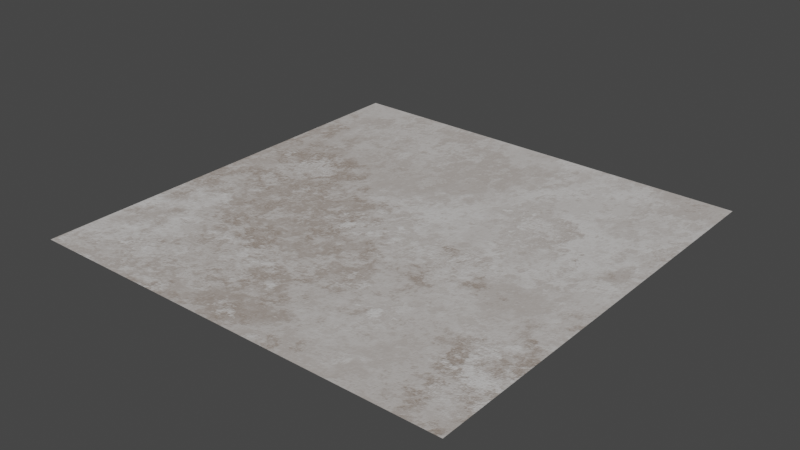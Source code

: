 # Source: surface_01.blend  (saved by Blender 3.0.42; exported with 4.5.12 LTS)
import bpy
from mathutils import Matrix  # noqa: F401  (used for matrix-valued properties, if any)

bpy.ops.wm.read_factory_settings(use_empty=True)
scene = bpy.context.scene
scene.name = 'Scene'

# ---- collections
col_collection = bpy.data.collections.new('Collection'); scene.collection.children.link(col_collection)

# ---- materials (node trees are filled in below, after node groups)
mat_surface_01 = bpy.data.materials.new('surface_01')
mat_surface_01.use_transparent_shadow = False

# ---- node groups
ng_clouds_01_001 = bpy.data.node_groups.new('Clouds 01.001', 'ShaderNodeTree')
_s = ng_clouds_01_001.interface.new_socket(name='Linear', in_out='OUTPUT', socket_type='NodeSocketFloat')
_s.min_value = 0.0
_s.max_value = 1.0
_s = ng_clouds_01_001.interface.new_socket(name='Constant', in_out='OUTPUT', socket_type='NodeSocketFloat')
_s.min_value = 0.0
_s.max_value = 0.0
_s = ng_clouds_01_001.interface.new_socket(name='Vector', in_out='INPUT', socket_type='NodeSocketVector')
_s.min_value = -1e+04
_s.max_value = 1e+04
_s.hide_value = True
_s = ng_clouds_01_001.interface.new_socket(name='Scale', in_out='INPUT', socket_type='NodeSocketFloat')
_s.default_value = 1.0
_s.min_value = -1e+04
_s.max_value = 1e+04
_s = ng_clouds_01_001.interface.new_socket(name='Mix 1', in_out='INPUT', socket_type='NodeSocketFloat')
_s.subtype = 'FACTOR'
_s.default_value = 0.7583
_s.min_value = 0.0
_s.max_value = 1.0
_s = ng_clouds_01_001.interface.new_socket(name='Mix 2', in_out='INPUT', socket_type='NodeSocketFloat')
_s.default_value = 1.0
_s.min_value = 0.0
_s.max_value = 1.0
_s = ng_clouds_01_001.interface.new_socket(name='Distortion', in_out='INPUT', socket_type='NodeSocketFloat')
_s.min_value = 0.0
_s.max_value = 1.0
_s = ng_clouds_01_001.interface.new_socket(name='Distortion', in_out='INPUT', socket_type='NodeSocketFloat')
_s.min_value = 0.0
_s.max_value = 1.0
_s = ng_clouds_01_001.interface.new_socket(name='Detail', in_out='INPUT', socket_type='NodeSocketFloat')
_s.default_value = 9.46
_s.min_value = 0.0
_s.max_value = 16.0
_s = ng_clouds_01_001.interface.new_socket(name='Detail', in_out='INPUT', socket_type='NodeSocketFloat')
_s.default_value = 0.9
_s.min_value = 0.0
_s.max_value = 16.0
_s = ng_clouds_01_001.interface.new_socket(name='Constant Seed', in_out='INPUT', socket_type='NodeSocketFloat')
_s.default_value = -9.5
_s.min_value = -1e+04
_s.max_value = 1e+04
_s = ng_clouds_01_001.interface.new_socket(name='W', in_out='INPUT', socket_type='NodeSocketFloat')
_s.default_value = -0.03
_s.min_value = -1000.0
_s.max_value = 1000.0
_N = ng_clouds_01_001.nodes; _L = ng_clouds_01_001.links
n0 = _N.new('ShaderNodeVectorMath'); n0.name = 'Vector Math'; n0.location = (-470, 37)
n0.operation = 'SCALE'
n1 = _N.new('ShaderNodeMapRange'); n1.name = 'Map Range.001'; n1.location = (-472, -122)
n1.hide = True
n1.inputs[3].default_value = 0.78
n2 = _N.new('NodeGroupOutput'); n2.name = 'Group Output'; n2.location = (622, 28)
n3 = _N.new('ShaderNodeMapRange'); n3.name = 'Map Range.002'; n3.location = (-463, -179)
n3.hide = True
n3.inputs[3].default_value = 0.3
n3.inputs[4].default_value = 0.8
n4 = _N.new('ShaderNodeTexNoise'); n4.name = 'Noise Texture'; n4.location = (-103, -22)
n4.inputs[2].default_value = 3.39
n5 = _N.new('ShaderNodeTexVoronoi'); n5.name = 'Voronoi Texture'; n5.location = (62, 41)
n5.distance = 'CHEBYCHEV'
n5.inputs[2].default_value = 7.38
n5.inputs[7].default_value = 0.73
n6 = _N.new('ShaderNodeTexWhiteNoise'); n6.name = 'White Noise Texture'; n6.location = (251, -129)
n6.noise_dimensions = '4D'
n7 = _N.new('NodeGroupInput'); n7.name = 'Group Input'; n7.location = (-1150, -96)
n8 = _N.new('ShaderNodeTexCoord'); n8.name = 'Texture Coordinate'; n8.location = (-1149, 198)
n9 = _N.new('ShaderNodeVectorMath'); n9.name = 'Vector Math.001'; n9.location = (-858, 207)
n9.operation = 'LENGTH'
n10 = _N.new('ShaderNodeMath'); n10.name = 'Math'; n10.location = (-688, 185)
n10.hide = True
n10.operation = 'GREATER_THAN'
n10.inputs[1].default_value = 0.0
n10.inputs[2].default_value = 0.0
n11 = _N.new('ShaderNodeMix'); n11.name = 'Mix'; n11.location = (-691, 150)
n11.data_type = 'RGBA'
n12 = _N.new('ShaderNodeMapRange'); n12.name = 'Map Range.003'; n12.location = (-486, -239)
n12.inputs[4].default_value = 0.2
n13 = _N.new('ShaderNodeTexNoise'); n13.name = 'Noise Texture.001'; n13.location = (-267, 52)
n13.noise_dimensions = '4D'
n13.inputs[2].default_value = 0.89
n14 = _N.new('ShaderNodeClamp'); n14.name = 'Clamp'; n14.location = (-103, -322)
n14.hide = True
n15 = _N.new('ShaderNodeClamp'); n15.name = 'Clamp.001'; n15.location = (-267, -248)
n15.hide = True
_L.new(n5.outputs[0], n2.inputs[0])
_L.new(n4.outputs[1], n5.inputs[0])
_L.new(n13.outputs[1], n4.inputs[0])
_L.new(n5.outputs[1], n6.inputs[0])
_L.new(n0.outputs[0], n13.inputs[0])
_L.new(n7.outputs[1], n0.inputs[3])
_L.new(n7.outputs[2], n1.inputs[0])
_L.new(n7.outputs[3], n3.inputs[0])
_L.new(n7.outputs[5], n4.inputs[8])
_L.new(n7.outputs[4], n12.inputs[0])
_L.new(n12.outputs[0], n13.inputs[8])
_L.new(n6.outputs[0], n2.inputs[1])
_L.new(n7.outputs[0], n9.inputs[0])
_L.new(n9.outputs[1], n10.inputs[0])
_L.new(n10.outputs[0], n11.inputs[0])
_L.new(n7.outputs[0], n11.inputs[7])
_L.new(n11.outputs[2], n0.inputs[0])
_L.new(n7.outputs[6], n13.inputs[3])
_L.new(n7.outputs[7], n4.inputs[3])
_L.new(n7.outputs[8], n6.inputs[1])
_L.new(n8.outputs[3], n11.inputs[6])
_L.new(n7.outputs[9], n13.inputs[1])
_L.new(n3.outputs[0], n14.inputs[0])
_L.new(n14.outputs[0], n4.inputs[4])
_L.new(n1.outputs[0], n15.inputs[0])
_L.new(n15.outputs[0], n13.inputs[4])
n2.is_active_output = True
ng_ao_control = bpy.data.node_groups.new('AO Control', 'ShaderNodeTree')
_s = ng_ao_control.interface.new_socket(name='Color', in_out='OUTPUT', socket_type='NodeSocketColor')
_s.default_value = (0.0, 0.0, 0.0, 0.0)
_s = ng_ao_control.interface.new_socket(name='Color1', in_out='INPUT', socket_type='NodeSocketColor')
_s.default_value = (0.5, 0.5, 0.5, 1.0)
_s = ng_ao_control.interface.new_socket(name='Fac', in_out='INPUT', socket_type='NodeSocketFloat')
_s.subtype = 'FACTOR'
_s.default_value = 1.0
_s.min_value = 0.0
_s.max_value = 1.0
_N = ng_ao_control.nodes; _L = ng_ao_control.links
n0 = _N.new('NodeGroupOutput'); n0.name = 'Group Output'; n0.location = (281, 0)
n1 = _N.new('ShaderNodeMix'); n1.name = 'Mix.002'; n1.location = (91, -23)
n1.data_type = 'RGBA'
n1.blend_type = 'MULTIPLY'
n2 = _N.new('NodeGroupInput'); n2.name = 'Group Input'; n2.location = (-312, -120)
n3 = _N.new('ShaderNodeAmbientOcclusion'); n3.name = 'Ambient Occlusion'; n3.location = (-110, 93)
_L.new(n2.outputs[0], n1.inputs[6])
_L.new(n1.outputs[2], n0.inputs[0])
_L.new(n3.outputs[0], n1.inputs[7])
_L.new(n2.outputs[1], n1.inputs[0])
n0.is_active_output = True
ng_fresneltospec = bpy.data.node_groups.new('FresnelToSpec', 'ShaderNodeTree')
_s = ng_fresneltospec.interface.new_socket(name='Spec', in_out='OUTPUT', socket_type='NodeSocketFloat')
_s.default_value = 0.5
_s.min_value = 0.0
_s.max_value = 0.0
_s = ng_fresneltospec.interface.new_socket(name='IOR', in_out='INPUT', socket_type='NodeSocketFloat')
_s.default_value = 1.5
_s.min_value = 1.0
_s.max_value = 5.0
_N = ng_fresneltospec.nodes; _L = ng_fresneltospec.links
n0 = _N.new('ShaderNodeMath'); n0.name = 'Math'; n0.location = (-188, 76)
n0.operation = 'SUBTRACT'
n0.inputs[1].default_value = 1.0
n1 = _N.new('NodeGroupInput'); n1.name = 'Group Input'; n1.location = (-382, -82)
n2 = _N.new('ShaderNodeMath'); n2.name = 'Math.001'; n2.location = (-187, -94)
n2.inputs[1].default_value = 1.0
n3 = _N.new('ShaderNodeMath'); n3.name = 'Math.002'; n3.location = (4, 53)
n3.operation = 'DIVIDE'
n4 = _N.new('ShaderNodeMath'); n4.name = 'Math.003'; n4.location = (174, 53)
n4.operation = 'POWER'
n4.inputs[1].default_value = 2.0
n5 = _N.new('ShaderNodeMath'); n5.name = 'Math.004'; n5.location = (341, 56)
n5.operation = 'DIVIDE'
n5.inputs[1].default_value = 0.08
n6 = _N.new('NodeGroupOutput'); n6.name = 'Group Output'; n6.location = (523, 59)
_L.new(n0.outputs[0], n3.inputs[0])
_L.new(n2.outputs[0], n3.inputs[1])
_L.new(n3.outputs[0], n4.inputs[0])
_L.new(n4.outputs[0], n5.inputs[0])
_L.new(n5.outputs[0], n6.inputs[0])
_L.new(n1.outputs[0], n0.inputs[0])
_L.new(n1.outputs[0], n2.inputs[0])
n6.is_active_output = True
ng_cloud_texture_001 = bpy.data.node_groups.new('cloud_texture.001', 'ShaderNodeTree')
_s = ng_cloud_texture_001.interface.new_socket(name='BSDF', in_out='OUTPUT', socket_type='NodeSocketShader')
_s = ng_cloud_texture_001.interface.new_socket(name='Color Bake', in_out='OUTPUT', socket_type='NodeSocketColor')
_s.default_value = (0.0, 0.0, 0.0, 0.0)
_s = ng_cloud_texture_001.interface.new_socket(name='Specular Bake', in_out='OUTPUT', socket_type='NodeSocketFloat')
_s.default_value = 0.5
_s.min_value = 0.0
_s.max_value = 0.0
_s = ng_cloud_texture_001.interface.new_socket(name='Roughness Bake', in_out='OUTPUT', socket_type='NodeSocketFloat')
_s = ng_cloud_texture_001.interface.new_socket(name='Normal Bake', in_out='OUTPUT', socket_type='NodeSocketVector')
_s.min_value = 0.0
_s.max_value = 0.0
_s = ng_cloud_texture_001.interface.new_socket(name='Vector', in_out='INPUT', socket_type='NodeSocketVector')
_s.min_value = -1e+04
_s.max_value = 1e+04
_s.hide_value = True
_s = ng_cloud_texture_001.interface.new_socket(name='Scale', in_out='INPUT', socket_type='NodeSocketFloat')
_s.default_value = 1.0
_s.min_value = -1e+04
_s.max_value = 1e+04
_s = ng_cloud_texture_001.interface.new_socket(name='Color1', in_out='INPUT', socket_type='NodeSocketColor')
_s.default_value = (0.1564, 0.1075, 0.08204, 1.0)
_s = ng_cloud_texture_001.interface.new_socket(name='Color2', in_out='INPUT', socket_type='NodeSocketColor')
_s.default_value = (0.6604, 0.6963, 0.6255, 1.0)
_s = ng_cloud_texture_001.interface.new_socket(name='Min Roughness', in_out='INPUT', socket_type='NodeSocketFloat')
_s.default_value = 0.71
_s.min_value = 0.0
_s.max_value = 1.0
_s = ng_cloud_texture_001.interface.new_socket(name='Max Roughness', in_out='INPUT', socket_type='NodeSocketFloat')
_s.default_value = 1.0
_s.min_value = 0.0
_s.max_value = 1.0
_s = ng_cloud_texture_001.interface.new_socket(name='Bump Multiplier', in_out='INPUT', socket_type='NodeSocketFloat')
_s.default_value = 1.0
_s.min_value = 0.0
_s.max_value = 1e+04
_s = ng_cloud_texture_001.interface.new_socket(name='AO', in_out='INPUT', socket_type='NodeSocketFloat')
_s.subtype = 'FACTOR'
_s.default_value = 0.5646
_s.min_value = 0.0
_s.max_value = 1.0
_s = ng_cloud_texture_001.interface.new_socket(name='seed', in_out='INPUT', socket_type='NodeSocketFloat')
_s.default_value = -0.03
_s.min_value = -1000.0
_s.max_value = 1000.0
_N = ng_cloud_texture_001.nodes; _L = ng_cloud_texture_001.links
n0 = _N.new('ShaderNodeMapRange'); n0.name = 'Map Range'; n0.location = (589, 89)
n1 = _N.new('ShaderNodeVectorMath'); n1.name = 'Vector Math'; n1.location = (-349, -61)
n1.operation = 'SCALE'
n2 = _N.new('ShaderNodeVectorMath'); n2.name = 'Vector Math.001'; n2.location = (-776, 135)
n2.operation = 'LENGTH'
n3 = _N.new('ShaderNodeMath'); n3.name = 'Math.002'; n3.location = (-605, 114)
n3.hide = True
n3.operation = 'GREATER_THAN'
n3.inputs[1].default_value = 0.0
n3.inputs[2].default_value = 0.0
n4 = _N.new('ShaderNodeMix'); n4.name = 'Mix.001'; n4.location = (-608, 78)
n4.data_type = 'RGBA'
n5 = _N.new('NodeReroute'); n5.name = 'Reroute'; n5.location = (-941, -155)
n5.width = 16
n5.socket_idname = 'NodeSocketVector'
n6 = _N.new('ShaderNodeTexCoord'); n6.name = 'Texture Coordinate'; n6.location = (-789, 26)
n7 = _N.new('NodeReroute'); n7.name = 'Reroute.001'; n7.location = (-617, -288)
n7.width = 16
n7.socket_idname = 'NodeSocketFloat'
n8 = _N.new('NodeGroupInput'); n8.name = 'Group Input'; n8.location = (-1141, 0)
n9 = _N.new('ShaderNodeMath'); n9.name = 'Math'; n9.location = (161, -58)
n9.operation = 'MULTIPLY'
n9.inputs[1].default_value = 0.001
n10 = _N.new('ShaderNodeBsdfPrincipled'); n10.name = 'Principled BSDF'; n10.location = (1141, 424)
n10.distribution = 'GGX'
n10.subsurface_method = 'RANDOM_WALK_SKIN'
n10.inputs[3].default_value = 1.45
n10.inputs[27].default_value = (0.0, 0.0, 0.0, 1.0)
n10.inputs[28].default_value = 1.0
n11 = _N.new('ShaderNodeGroup'); n11.name = 'Group'; n11.location = (-76, 22)
n11.node_tree = ng_clouds_01_001
n11.inputs[1].default_value = 0.54
n11.inputs[2].default_value = 0.06167
n11.inputs[3].default_value = 0.64
n11.inputs[4].default_value = 0.63
n11.inputs[5].default_value = 0.21
n11.inputs[6].default_value = 10.56
n11.inputs[7].default_value = 1.6
n11.inputs[8].default_value = 3.2
n12 = _N.new('ShaderNodeMix'); n12.name = 'Mix'; n12.location = (463, 389)
n12.data_type = 'RGBA'
n13 = _N.new('ShaderNodeGroup'); n13.name = 'Group.002'; n13.location = (768, 512)
n13.width = 175
n13.node_tree = ng_ao_control
n14 = _N.new('ShaderNodeMath'); n14.name = 'Math.003'; n14.location = (405, -158)
n14.operation = 'MULTIPLY'
n15 = _N.new('ShaderNodeMath'); n15.name = 'Math.001'; n15.location = (404, -339)
n15.operation = 'DIVIDE'
n15.inputs[0].default_value = 1.0
n16 = _N.new('ShaderNodeGroup'); n16.name = 'Group.001'; n16.location = (796, 319)
n16.node_tree = ng_fresneltospec
n16.inputs[0].default_value = 1.35
n17 = _N.new('ShaderNodeBump'); n17.name = 'Bump'; n17.location = (684, -215)
n17.inputs[2].default_value = 1.0
n18 = _N.new('NodeGroupOutput'); n18.name = 'Group Output'; n18.location = (1502, 197)
_L.new(n10.outputs[0], n18.inputs[0])
_L.new(n8.outputs[0], n5.inputs[0])
_L.new(n8.outputs[1], n7.inputs[0])
_L.new(n11.outputs[0], n9.inputs[0])
_L.new(n17.outputs[0], n10.inputs[5])
_L.new(n11.outputs[1], n0.inputs[0])
_L.new(n11.outputs[0], n12.inputs[0])
_L.new(n0.outputs[0], n10.inputs[2])
_L.new(n7.outputs[0], n1.inputs[3])
_L.new(n9.outputs[0], n14.inputs[0])
_L.new(n7.outputs[0], n15.inputs[1])
_L.new(n15.outputs[0], n17.inputs[1])
_L.new(n1.outputs[0], n11.inputs[0])
_L.new(n2.outputs[1], n3.inputs[0])
_L.new(n3.outputs[0], n4.inputs[0])
_L.new(n5.outputs[0], n2.inputs[0])
_L.new(n5.outputs[0], n4.inputs[7])
_L.new(n6.outputs[3], n4.inputs[6])
_L.new(n4.outputs[2], n1.inputs[0])
_L.new(n8.outputs[2], n12.inputs[6])
_L.new(n8.outputs[3], n12.inputs[7])
_L.new(n8.outputs[4], n0.inputs[3])
_L.new(n8.outputs[5], n0.inputs[4])
_L.new(n14.outputs[0], n17.inputs[3])
_L.new(n8.outputs[6], n14.inputs[1])
_L.new(n8.outputs[8], n11.inputs[9])
_L.new(n16.outputs[0], n10.inputs[13])
_L.new(n12.outputs[2], n13.inputs[0])
_L.new(n13.outputs[0], n10.inputs[0])
_L.new(n8.outputs[7], n13.inputs[1])
_L.new(n13.outputs[0], n18.inputs[1])
_L.new(n16.outputs[0], n18.inputs[2])
_L.new(n0.outputs[0], n18.inputs[3])
_L.new(n17.outputs[0], n18.inputs[4])
n18.is_active_output = True

# ---- material node trees
mat_surface_01.use_nodes = True; mat_surface_01.node_tree.nodes.clear()
_N = mat_surface_01.node_tree.nodes; _L = mat_surface_01.node_tree.links
n0 = _N.new('ShaderNodeOutputMaterial'); n0.name = 'Material Output'; n0.location = (297, 336)
n1 = _N.new('ShaderNodeGroup'); n1.name = 'Group.001'; n1.location = (53, 312)
n1.width = 171
n1.node_tree = ng_cloud_texture_001
n1.inputs[0].default_value = (0.0, 0.0, 0.0)
n1.inputs[1].default_value = 0.46
n1.inputs[2].default_value = (0.3035, 0.2403, 0.1961, 1.0)
n1.inputs[3].default_value = (0.7922, 0.7922, 0.7922, 1.0)
n1.inputs[4].default_value = 0.71
n1.inputs[5].default_value = 1.0
n1.inputs[6].default_value = 1.0
n1.inputs[7].default_value = 0.5646
n1.inputs[8].default_value = -0.03
_L.new(n1.outputs[0], n0.inputs[0])
n0.is_active_output = True

# ---- world
world_world = bpy.data.worlds.new('World'); scene.world = world_world
world_world.use_nodes = True; world_world.node_tree.nodes.clear()
_N = world_world.node_tree.nodes; _L = world_world.node_tree.links
n0 = _N.new('ShaderNodeOutputWorld'); n0.name = 'World Output'; n0.location = (300, 300)
n1 = _N.new('ShaderNodeBackground'); n1.name = 'Background'; n1.location = (10, 300)
n1.inputs[0].default_value = (0.05088, 0.05088, 0.05088, 1.0)
_L.new(n1.outputs[0], n0.inputs[0])
n0.is_active_output = True
world_world.color = (0.05088, 0.05088, 0.05088)
world_world.use_sun_shadow = False
world_world.sun_shadow_jitter_overblur = 0.0

# ---- meshes
me_plane = bpy.data.meshes.new('Plane')
me_plane.from_pydata([(-1.0, -1.0, 0.0), (1.0, -1.0, 0.0), (-1.0, 1.0, 0.0), (1.0, 1.0, 0.0)], [], [(0, 1, 3, 2)])
_uv = me_plane.uv_layers.new(name='UVMap')
_uv.uv.foreach_set('vector', [0.0, 0.0, 1.0, 0.0, 1.0, 1.0, 0.0, 1.0])
me_plane.materials.append(mat_surface_01)
me_plane.use_remesh_fix_poles = True
me_plane.use_remesh_preserve_attributes = False
me_plane.update()

# ---- objects
ob_plane = bpy.data.objects.new('Plane', me_plane)

# ---- transforms, parenting, visibility, modifiers, constraints
ob_plane.location = (0.0, 0.0, 0.0)

# ---- collection membership
col_collection.objects.link(ob_plane)

# ---- scene / render settings (as saved in the file)
scene.frame_start = 1; scene.frame_end = 250; scene.frame_set(1)
scene.render.engine = 'BLENDER_EEVEE_NEXT'
scene.cycles.use_denoising = False
scene.cycles.sampling_pattern = 'TABULATED_SOBOL'
scene.cycles.use_light_tree = False
scene.view_settings.view_transform = 'Filmic'
bpy.context.view_layer.update()

# ---- added for rendering (the .blend has no active camera and no usable light): camera, sun
cam_auto = bpy.data.cameras.new('AutoCamera')
cam_auto.lens = 50.0
cam_auto.sensor_width = 36.0
cam_auto.clip_end = 1000.0
ob_auto_camera = bpy.data.objects.new('AutoCamera', cam_auto)
scene.collection.objects.link(ob_auto_camera)
ob_auto_camera.location = (2.61693, -3.14032, 2.09354)
ob_auto_camera.rotation_euler = (1.09748, -7.21219e-08, 0.694738)
scene.camera = ob_auto_camera
light_auto_sun = bpy.data.lights.new('AutoSun', 'SUN')
light_auto_sun.energy = 3.0
light_auto_sun.angle = 0.0523599
ob_auto_sun = bpy.data.objects.new('AutoSun', light_auto_sun)
scene.collection.objects.link(ob_auto_sun)
ob_auto_sun.rotation_euler = (0.872665, 0.174533, 0.523599)
bpy.context.view_layer.update()
